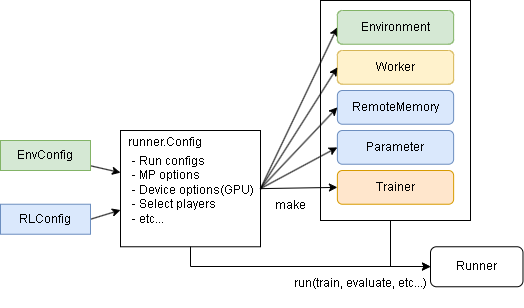

The diagram above was exported from draw.io. Its source (the exported page's mxGraphModel, read from the mxfile embedded in the PNG):
<mxGraphModel dx="718" dy="379" grid="1" gridSize="10" guides="1" tooltips="1" connect="1" arrows="1" fold="1" page="1" pageScale="1" pageWidth="827" pageHeight="1169" math="0" shadow="0">
  <root>
    <mxCell id="0" />
    <mxCell id="1" parent="0" />
    <mxCell id="6dy3Rp5xI2IJIEf02qvi-55" style="edgeStyle=orthogonalEdgeStyle;rounded=0;orthogonalLoop=1;jettySize=auto;html=1;entryX=0;entryY=0.5;entryDx=0;entryDy=0;" edge="1" parent="1" source="6dy3Rp5xI2IJIEf02qvi-45" target="6dy3Rp5xI2IJIEf02qvi-54">
      <mxGeometry relative="1" as="geometry">
        <mxPoint x="470" y="370" as="targetPoint" />
        <Array as="points">
          <mxPoint x="460" y="356" />
          <mxPoint x="500" y="356" />
        </Array>
      </mxGeometry>
    </mxCell>
    <mxCell id="6dy3Rp5xI2IJIEf02qvi-45" value="" style="rounded=0;whiteSpace=wrap;html=1;" vertex="1" parent="1">
      <mxGeometry x="390" y="90" width="150" height="220" as="geometry" />
    </mxCell>
    <mxCell id="6dy3Rp5xI2IJIEf02qvi-30" style="rounded=0;orthogonalLoop=1;jettySize=auto;html=1;exitX=1;exitY=0.5;exitDx=0;exitDy=0;entryX=0;entryY=0.5;entryDx=0;entryDy=0;" edge="1" parent="1" source="6dy3Rp5xI2IJIEf02qvi-25" target="6dy3Rp5xI2IJIEf02qvi-46">
      <mxGeometry relative="1" as="geometry">
        <mxPoint x="410" y="155" as="targetPoint" />
      </mxGeometry>
    </mxCell>
    <mxCell id="6dy3Rp5xI2IJIEf02qvi-25" value="" style="rounded=0;whiteSpace=wrap;html=1;" vertex="1" parent="1">
      <mxGeometry x="190" y="220" width="140" height="116.26" as="geometry" />
    </mxCell>
    <mxCell id="6dy3Rp5xI2IJIEf02qvi-41" style="rounded=0;orthogonalLoop=1;jettySize=auto;html=1;" edge="1" parent="1" source="6dy3Rp5xI2IJIEf02qvi-26" target="6dy3Rp5xI2IJIEf02qvi-25">
      <mxGeometry relative="1" as="geometry" />
    </mxCell>
    <mxCell id="6dy3Rp5xI2IJIEf02qvi-26" value="EnvConfig" style="rounded=0;whiteSpace=wrap;html=1;fillColor=#d5e8d4;strokeColor=#82b366;" vertex="1" parent="1">
      <mxGeometry x="70" y="230" width="90" height="30" as="geometry" />
    </mxCell>
    <mxCell id="6dy3Rp5xI2IJIEf02qvi-42" style="rounded=0;orthogonalLoop=1;jettySize=auto;html=1;exitX=1;exitY=0.5;exitDx=0;exitDy=0;" edge="1" parent="1" source="6dy3Rp5xI2IJIEf02qvi-27" target="6dy3Rp5xI2IJIEf02qvi-25">
      <mxGeometry relative="1" as="geometry" />
    </mxCell>
    <mxCell id="6dy3Rp5xI2IJIEf02qvi-27" value="RLConfig" style="rounded=0;whiteSpace=wrap;html=1;fillColor=#dae8fc;strokeColor=#6c8ebf;" vertex="1" parent="1">
      <mxGeometry x="70" y="293.74" width="90" height="30" as="geometry" />
    </mxCell>
    <mxCell id="6dy3Rp5xI2IJIEf02qvi-28" value="Worker" style="rounded=1;whiteSpace=wrap;html=1;fillColor=#fff2cc;strokeColor=#d6b656;" vertex="1" parent="1">
      <mxGeometry x="406.87" y="140" width="116.25" height="33.74" as="geometry" />
    </mxCell>
    <mxCell id="6dy3Rp5xI2IJIEf02qvi-38" value="RemoteMemory" style="rounded=1;whiteSpace=wrap;html=1;fillColor=#dae8fc;strokeColor=#6c8ebf;" vertex="1" parent="1">
      <mxGeometry x="406.88" y="180" width="116.25" height="33.74" as="geometry" />
    </mxCell>
    <mxCell id="6dy3Rp5xI2IJIEf02qvi-39" value="Parameter" style="rounded=1;whiteSpace=wrap;html=1;fillColor=#dae8fc;strokeColor=#6c8ebf;" vertex="1" parent="1">
      <mxGeometry x="406.87" y="220" width="116.25" height="33.74" as="geometry" />
    </mxCell>
    <mxCell id="6dy3Rp5xI2IJIEf02qvi-40" value="Trainer" style="rounded=1;whiteSpace=wrap;html=1;fillColor=#ffe6cc;strokeColor=#d79b00;" vertex="1" parent="1">
      <mxGeometry x="406.88" y="260" width="116.25" height="33.74" as="geometry" />
    </mxCell>
    <mxCell id="6dy3Rp5xI2IJIEf02qvi-43" value="make" style="text;html=1;strokeColor=none;fillColor=none;align=center;verticalAlign=middle;whiteSpace=wrap;rounded=0;" vertex="1" parent="1">
      <mxGeometry x="330" y="280" width="60" height="30" as="geometry" />
    </mxCell>
    <mxCell id="6dy3Rp5xI2IJIEf02qvi-46" value="Environment" style="rounded=1;whiteSpace=wrap;html=1;fillColor=#d5e8d4;strokeColor=#82b366;" vertex="1" parent="1">
      <mxGeometry x="406.87" y="100" width="116.25" height="33.74" as="geometry" />
    </mxCell>
    <mxCell id="6dy3Rp5xI2IJIEf02qvi-47" style="rounded=0;orthogonalLoop=1;jettySize=auto;html=1;exitX=1;exitY=0.5;exitDx=0;exitDy=0;entryX=0;entryY=0.5;entryDx=0;entryDy=0;" edge="1" parent="1" source="6dy3Rp5xI2IJIEf02qvi-25" target="6dy3Rp5xI2IJIEf02qvi-28">
      <mxGeometry relative="1" as="geometry">
        <mxPoint x="330" y="210" as="sourcePoint" />
        <mxPoint x="420" y="165" as="targetPoint" />
      </mxGeometry>
    </mxCell>
    <mxCell id="6dy3Rp5xI2IJIEf02qvi-48" style="rounded=0;orthogonalLoop=1;jettySize=auto;html=1;exitX=1;exitY=0.5;exitDx=0;exitDy=0;entryX=0;entryY=0.5;entryDx=0;entryDy=0;" edge="1" parent="1" source="6dy3Rp5xI2IJIEf02qvi-25" target="6dy3Rp5xI2IJIEf02qvi-38">
      <mxGeometry relative="1" as="geometry">
        <mxPoint x="330" y="210" as="sourcePoint" />
        <mxPoint x="420" y="207" as="targetPoint" />
      </mxGeometry>
    </mxCell>
    <mxCell id="6dy3Rp5xI2IJIEf02qvi-49" style="rounded=0;orthogonalLoop=1;jettySize=auto;html=1;exitX=1;exitY=0.5;exitDx=0;exitDy=0;entryX=0;entryY=0.5;entryDx=0;entryDy=0;" edge="1" parent="1" source="6dy3Rp5xI2IJIEf02qvi-25" target="6dy3Rp5xI2IJIEf02qvi-39">
      <mxGeometry relative="1" as="geometry">
        <mxPoint x="330" y="210" as="sourcePoint" />
        <mxPoint x="420" y="247" as="targetPoint" />
      </mxGeometry>
    </mxCell>
    <mxCell id="6dy3Rp5xI2IJIEf02qvi-50" style="rounded=0;orthogonalLoop=1;jettySize=auto;html=1;exitX=1;exitY=0.5;exitDx=0;exitDy=0;entryX=0;entryY=0.5;entryDx=0;entryDy=0;" edge="1" parent="1" source="6dy3Rp5xI2IJIEf02qvi-25" target="6dy3Rp5xI2IJIEf02qvi-40">
      <mxGeometry relative="1" as="geometry">
        <mxPoint x="330" y="210" as="sourcePoint" />
        <mxPoint x="420" y="287" as="targetPoint" />
      </mxGeometry>
    </mxCell>
    <mxCell id="6dy3Rp5xI2IJIEf02qvi-52" value="runner.Config" style="text;html=1;strokeColor=none;fillColor=none;align=center;verticalAlign=middle;whiteSpace=wrap;rounded=0;" vertex="1" parent="1">
      <mxGeometry x="190" y="217.48000000000002" width="90" height="30" as="geometry" />
    </mxCell>
    <mxCell id="6dy3Rp5xI2IJIEf02qvi-56" style="edgeStyle=orthogonalEdgeStyle;rounded=0;orthogonalLoop=1;jettySize=auto;html=1;exitX=0.5;exitY=1;exitDx=0;exitDy=0;entryX=0;entryY=0.5;entryDx=0;entryDy=0;" edge="1" parent="1" source="6dy3Rp5xI2IJIEf02qvi-25" target="6dy3Rp5xI2IJIEf02qvi-54">
      <mxGeometry relative="1" as="geometry">
        <mxPoint x="490" y="330" as="targetPoint" />
        <Array as="points">
          <mxPoint x="260" y="356" />
          <mxPoint x="490" y="356" />
        </Array>
      </mxGeometry>
    </mxCell>
    <mxCell id="6dy3Rp5xI2IJIEf02qvi-53" value="- Run configs&lt;br&gt;- MP options&lt;br&gt;- Device options(GPU)&lt;br&gt;- Select players&lt;br&gt;- etc..." style="text;html=1;strokeColor=none;fillColor=none;align=left;verticalAlign=top;whiteSpace=wrap;rounded=0;" vertex="1" parent="1">
      <mxGeometry x="200" y="237.48000000000002" width="130" height="82.52" as="geometry" />
    </mxCell>
    <mxCell id="6dy3Rp5xI2IJIEf02qvi-54" value="Runner" style="rounded=1;whiteSpace=wrap;html=1;" vertex="1" parent="1">
      <mxGeometry x="500" y="336.26" width="92.49" height="40" as="geometry" />
    </mxCell>
    <mxCell id="6dy3Rp5xI2IJIEf02qvi-57" value="run(train,&amp;nbsp;evaluate, etc...)" style="text;html=1;strokeColor=none;fillColor=none;align=center;verticalAlign=middle;whiteSpace=wrap;rounded=0;" vertex="1" parent="1">
      <mxGeometry x="360" y="350" width="140" height="46.26" as="geometry" />
    </mxCell>
  </root>
</mxGraphModel>